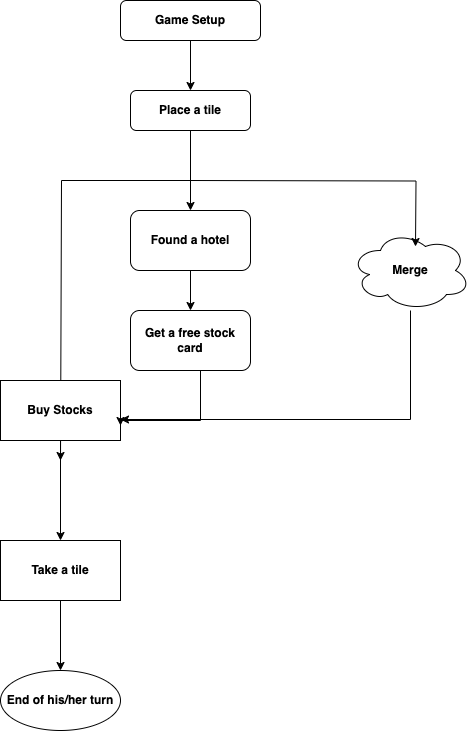

The diagram above was exported from draw.io. Its source (the exported page's mxGraphModel, read from the mxfile embedded in the PNG):
<mxGraphModel dx="1556" dy="882" grid="1" gridSize="10" guides="1" tooltips="1" connect="1" arrows="1" fold="1" page="1" pageScale="1" pageWidth="827" pageHeight="1169" math="0" shadow="0">
  <root>
    <mxCell id="WIyWlLk6GJQsqaUBKTNV-0" />
    <mxCell id="WIyWlLk6GJQsqaUBKTNV-1" parent="WIyWlLk6GJQsqaUBKTNV-0" />
    <mxCell id="0ZRrINkWLlMZDNg26KbP-1" value="" style="edgeStyle=orthogonalEdgeStyle;rounded=0;orthogonalLoop=1;jettySize=auto;html=1;fontStyle=1" edge="1" parent="WIyWlLk6GJQsqaUBKTNV-1" source="WIyWlLk6GJQsqaUBKTNV-3" target="0ZRrINkWLlMZDNg26KbP-0">
      <mxGeometry relative="1" as="geometry" />
    </mxCell>
    <mxCell id="WIyWlLk6GJQsqaUBKTNV-3" value="Game Setup" style="rounded=1;whiteSpace=wrap;html=1;fontSize=12;glass=0;strokeWidth=1;shadow=0;fontStyle=1" parent="WIyWlLk6GJQsqaUBKTNV-1" vertex="1">
      <mxGeometry x="160" y="80" width="140" height="40" as="geometry" />
    </mxCell>
    <mxCell id="0ZRrINkWLlMZDNg26KbP-12" value="" style="edgeStyle=orthogonalEdgeStyle;rounded=0;orthogonalLoop=1;jettySize=auto;html=1;fontStyle=1" edge="1" parent="WIyWlLk6GJQsqaUBKTNV-1" source="0ZRrINkWLlMZDNg26KbP-0" target="0ZRrINkWLlMZDNg26KbP-2">
      <mxGeometry relative="1" as="geometry" />
    </mxCell>
    <mxCell id="0ZRrINkWLlMZDNg26KbP-17" style="edgeStyle=orthogonalEdgeStyle;rounded=0;orthogonalLoop=1;jettySize=auto;html=1;fontStyle=1" edge="1" parent="WIyWlLk6GJQsqaUBKTNV-1">
      <mxGeometry relative="1" as="geometry">
        <mxPoint x="100" y="540" as="targetPoint" />
        <mxPoint x="230" y="230" as="sourcePoint" />
        <Array as="points">
          <mxPoint x="230" y="260" />
          <mxPoint x="101" y="260" />
        </Array>
      </mxGeometry>
    </mxCell>
    <mxCell id="0ZRrINkWLlMZDNg26KbP-0" value="Place a tile" style="rounded=1;whiteSpace=wrap;html=1;glass=0;strokeWidth=1;shadow=0;fontStyle=1" vertex="1" parent="WIyWlLk6GJQsqaUBKTNV-1">
      <mxGeometry x="170" y="170" width="120" height="40" as="geometry" />
    </mxCell>
    <mxCell id="0ZRrINkWLlMZDNg26KbP-28" value="" style="edgeStyle=orthogonalEdgeStyle;rounded=0;orthogonalLoop=1;jettySize=auto;html=1;" edge="1" parent="WIyWlLk6GJQsqaUBKTNV-1" source="0ZRrINkWLlMZDNg26KbP-2" target="0ZRrINkWLlMZDNg26KbP-27">
      <mxGeometry relative="1" as="geometry" />
    </mxCell>
    <mxCell id="0ZRrINkWLlMZDNg26KbP-2" value="Found a hotel" style="whiteSpace=wrap;html=1;rounded=1;glass=0;strokeWidth=1;shadow=0;fontStyle=1" vertex="1" parent="WIyWlLk6GJQsqaUBKTNV-1">
      <mxGeometry x="170" y="290" width="120" height="60" as="geometry" />
    </mxCell>
    <mxCell id="0ZRrINkWLlMZDNg26KbP-14" value="Merge" style="ellipse;shape=cloud;whiteSpace=wrap;html=1;fontStyle=1" vertex="1" parent="WIyWlLk6GJQsqaUBKTNV-1">
      <mxGeometry x="390" y="310" width="120" height="80" as="geometry" />
    </mxCell>
    <mxCell id="0ZRrINkWLlMZDNg26KbP-16" style="edgeStyle=orthogonalEdgeStyle;rounded=0;orthogonalLoop=1;jettySize=auto;html=1;exitX=0.5;exitY=1;exitDx=0;exitDy=0;entryX=0.625;entryY=0.2;entryDx=0;entryDy=0;entryPerimeter=0;fontStyle=1" edge="1" parent="WIyWlLk6GJQsqaUBKTNV-1">
      <mxGeometry relative="1" as="geometry">
        <mxPoint x="230" y="260" as="sourcePoint" />
        <mxPoint x="455" y="326" as="targetPoint" />
      </mxGeometry>
    </mxCell>
    <mxCell id="0ZRrINkWLlMZDNg26KbP-23" value="" style="edgeStyle=orthogonalEdgeStyle;rounded=0;orthogonalLoop=1;jettySize=auto;html=1;fontStyle=1" edge="1" parent="WIyWlLk6GJQsqaUBKTNV-1" source="0ZRrINkWLlMZDNg26KbP-18" target="0ZRrINkWLlMZDNg26KbP-22">
      <mxGeometry relative="1" as="geometry" />
    </mxCell>
    <mxCell id="0ZRrINkWLlMZDNg26KbP-18" value="Buy Stocks" style="rounded=0;whiteSpace=wrap;html=1;fontStyle=1" vertex="1" parent="WIyWlLk6GJQsqaUBKTNV-1">
      <mxGeometry x="40" y="460" width="120" height="60" as="geometry" />
    </mxCell>
    <mxCell id="0ZRrINkWLlMZDNg26KbP-25" value="" style="edgeStyle=orthogonalEdgeStyle;rounded=0;orthogonalLoop=1;jettySize=auto;html=1;fontStyle=1" edge="1" parent="WIyWlLk6GJQsqaUBKTNV-1" source="0ZRrINkWLlMZDNg26KbP-22" target="0ZRrINkWLlMZDNg26KbP-24">
      <mxGeometry relative="1" as="geometry" />
    </mxCell>
    <mxCell id="0ZRrINkWLlMZDNg26KbP-22" value="Take a tile" style="whiteSpace=wrap;html=1;rounded=0;fontStyle=1" vertex="1" parent="WIyWlLk6GJQsqaUBKTNV-1">
      <mxGeometry x="40" y="620" width="120" height="60" as="geometry" />
    </mxCell>
    <mxCell id="0ZRrINkWLlMZDNg26KbP-24" value="End of his/her turn" style="ellipse;whiteSpace=wrap;html=1;rounded=0;fontStyle=1" vertex="1" parent="WIyWlLk6GJQsqaUBKTNV-1">
      <mxGeometry x="40" y="750" width="120" height="60" as="geometry" />
    </mxCell>
    <mxCell id="0ZRrINkWLlMZDNg26KbP-26" style="edgeStyle=orthogonalEdgeStyle;rounded=0;orthogonalLoop=1;jettySize=auto;html=1;entryX=1;entryY=0.65;entryDx=0;entryDy=0;entryPerimeter=0;fontStyle=1" edge="1" parent="WIyWlLk6GJQsqaUBKTNV-1" source="0ZRrINkWLlMZDNg26KbP-14" target="0ZRrINkWLlMZDNg26KbP-18">
      <mxGeometry relative="1" as="geometry">
        <Array as="points">
          <mxPoint x="450" y="499" />
        </Array>
      </mxGeometry>
    </mxCell>
    <mxCell id="0ZRrINkWLlMZDNg26KbP-29" style="edgeStyle=orthogonalEdgeStyle;rounded=0;orthogonalLoop=1;jettySize=auto;html=1;entryX=1;entryY=0.75;entryDx=0;entryDy=0;" edge="1" parent="WIyWlLk6GJQsqaUBKTNV-1" source="0ZRrINkWLlMZDNg26KbP-27" target="0ZRrINkWLlMZDNg26KbP-18">
      <mxGeometry relative="1" as="geometry">
        <Array as="points">
          <mxPoint x="240" y="500" />
          <mxPoint x="160" y="500" />
        </Array>
      </mxGeometry>
    </mxCell>
    <mxCell id="0ZRrINkWLlMZDNg26KbP-27" value="Get a free stock card" style="whiteSpace=wrap;html=1;rounded=1;glass=0;strokeWidth=1;shadow=0;fontStyle=1;" vertex="1" parent="WIyWlLk6GJQsqaUBKTNV-1">
      <mxGeometry x="170" y="390" width="120" height="60" as="geometry" />
    </mxCell>
  </root>
</mxGraphModel>